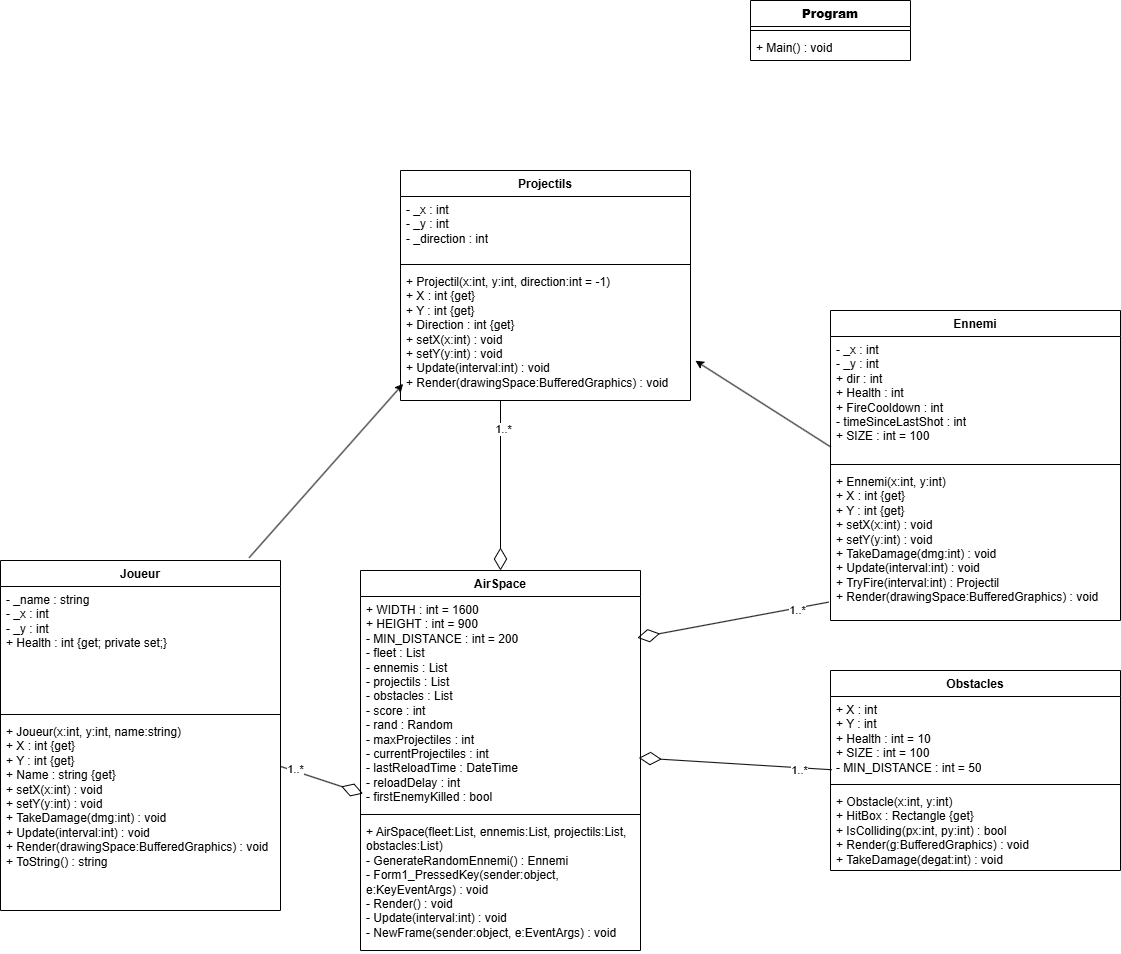

The diagram above was exported from draw.io. Its source (the exported page's mxGraphModel, read from the mxfile embedded in the PNG):
<mxGraphModel dx="1067" dy="1021" grid="1" gridSize="10" guides="1" tooltips="1" connect="1" arrows="1" fold="1" page="1" pageScale="1" pageWidth="827" pageHeight="1169" math="0" shadow="0">
  <root>
    <mxCell id="0" />
    <mxCell id="1" parent="0" />
    <mxCell id="Zh0PweOnvIGANbKBGEIN-1" value="Joueur" style="swimlane;fontStyle=1;align=center;verticalAlign=top;childLayout=stackLayout;horizontal=1;startSize=26;horizontalStack=0;resizeParent=1;resizeParentMax=0;resizeLast=0;collapsible=1;marginBottom=0;whiteSpace=wrap;html=1;" vertex="1" parent="1">
      <mxGeometry x="40" y="700" width="280" height="350" as="geometry" />
    </mxCell>
    <mxCell id="Zh0PweOnvIGANbKBGEIN-2" value="- _name : string&#10;- _x : int&#10;- _y : int&#10;+ Health : int {get; private set;}" style="text;strokeColor=none;fillColor=none;align=left;verticalAlign=top;spacingLeft=4;spacingRight=4;overflow=hidden;rotatable=0;points=[[0,0.5],[1,0.5]];portConstraint=eastwest;whiteSpace=wrap;html=1;" vertex="1" parent="Zh0PweOnvIGANbKBGEIN-1">
      <mxGeometry y="26" width="280" height="124" as="geometry" />
    </mxCell>
    <mxCell id="Zh0PweOnvIGANbKBGEIN-3" value="" style="line;strokeWidth=1;fillColor=none;align=left;verticalAlign=middle;spacingTop=-1;spacingLeft=3;spacingRight=3;rotatable=0;labelPosition=right;points=[];portConstraint=eastwest;strokeColor=inherit;" vertex="1" parent="Zh0PweOnvIGANbKBGEIN-1">
      <mxGeometry y="150" width="280" height="8" as="geometry" />
    </mxCell>
    <mxCell id="Zh0PweOnvIGANbKBGEIN-4" value="+ Joueur(x:int, y:int, name:string)&#10;+ X : int {get}&#10;+ Y : int {get}&#10;+ Name : string {get}&#10;+ setX(x:int) : void&#10;+ setY(y:int) : void&#10;+ TakeDamage(dmg:int) : void&#10;+ Update(interval:int) : void&#10;+ Render(drawingSpace:BufferedGraphics) : void&#10;+ ToString() : string" style="text;strokeColor=none;fillColor=none;align=left;verticalAlign=top;spacingLeft=4;spacingRight=4;overflow=hidden;rotatable=0;points=[[0,0.5],[1,0.5]];portConstraint=eastwest;whiteSpace=wrap;html=1;" vertex="1" parent="Zh0PweOnvIGANbKBGEIN-1">
      <mxGeometry y="158" width="280" height="192" as="geometry" />
    </mxCell>
    <mxCell id="Zh0PweOnvIGANbKBGEIN-5" value="Ennemi" style="swimlane;fontStyle=1;align=center;verticalAlign=top;childLayout=stackLayout;horizontal=1;startSize=26;horizontalStack=0;resizeParent=1;resizeParentMax=0;resizeLast=0;collapsible=1;marginBottom=0;whiteSpace=wrap;html=1;" vertex="1" parent="1">
      <mxGeometry x="870" y="450" width="290" height="310" as="geometry" />
    </mxCell>
    <mxCell id="Zh0PweOnvIGANbKBGEIN-6" value="- _x : int&#10;- _y : int&#10;+ dir : int&#10;+ Health : int&#10;+ FireCooldown : int&#10;- timeSinceLastShot : int&#10;+ SIZE : int = 100" style="text;strokeColor=none;fillColor=none;align=left;verticalAlign=top;spacingLeft=4;spacingRight=4;overflow=hidden;rotatable=0;points=[[0,0.5],[1,0.5]];portConstraint=eastwest;whiteSpace=wrap;html=1;" vertex="1" parent="Zh0PweOnvIGANbKBGEIN-5">
      <mxGeometry y="26" width="290" height="124" as="geometry" />
    </mxCell>
    <mxCell id="Zh0PweOnvIGANbKBGEIN-7" value="" style="line;strokeWidth=1;fillColor=none;align=left;verticalAlign=middle;spacingTop=-1;spacingLeft=3;spacingRight=3;rotatable=0;labelPosition=right;points=[];portConstraint=eastwest;strokeColor=inherit;" vertex="1" parent="Zh0PweOnvIGANbKBGEIN-5">
      <mxGeometry y="150" width="290" height="8" as="geometry" />
    </mxCell>
    <mxCell id="Zh0PweOnvIGANbKBGEIN-8" value="+ Ennemi(x:int, y:int)&#10;+ X : int {get}&#10;+ Y : int {get}&#10;+ setX(x:int) : void&#10;+ setY(y:int) : void&#10;+ TakeDamage(dmg:int) : void&#10;+ Update(interval:int) : void&#10;+ TryFire(interval:int) : Projectil&#10;+ Render(drawingSpace:BufferedGraphics) : void" style="text;strokeColor=none;fillColor=none;align=left;verticalAlign=top;spacingLeft=4;spacingRight=4;overflow=hidden;rotatable=0;points=[[0,0.5],[1,0.5]];portConstraint=eastwest;whiteSpace=wrap;html=1;" vertex="1" parent="Zh0PweOnvIGANbKBGEIN-5">
      <mxGeometry y="158" width="290" height="152" as="geometry" />
    </mxCell>
    <mxCell id="Zh0PweOnvIGANbKBGEIN-9" value="Projectils" style="swimlane;fontStyle=1;align=center;verticalAlign=top;childLayout=stackLayout;horizontal=1;startSize=26;horizontalStack=0;resizeParent=1;resizeParentMax=0;resizeLast=0;collapsible=1;marginBottom=0;whiteSpace=wrap;html=1;" vertex="1" parent="1">
      <mxGeometry x="440" y="310" width="290" height="230" as="geometry" />
    </mxCell>
    <mxCell id="Zh0PweOnvIGANbKBGEIN-10" value="- _x : int&#10;- _y : int&#10;- _direction : int" style="text;strokeColor=none;fillColor=none;align=left;verticalAlign=top;spacingLeft=4;spacingRight=4;overflow=hidden;rotatable=0;points=[[0,0.5],[1,0.5]];portConstraint=eastwest;whiteSpace=wrap;html=1;" vertex="1" parent="Zh0PweOnvIGANbKBGEIN-9">
      <mxGeometry y="26" width="290" height="64" as="geometry" />
    </mxCell>
    <mxCell id="Zh0PweOnvIGANbKBGEIN-11" value="" style="line;strokeWidth=1;fillColor=none;align=left;verticalAlign=middle;spacingTop=-1;spacingLeft=3;spacingRight=3;rotatable=0;labelPosition=right;points=[];portConstraint=eastwest;strokeColor=inherit;" vertex="1" parent="Zh0PweOnvIGANbKBGEIN-9">
      <mxGeometry y="90" width="290" height="8" as="geometry" />
    </mxCell>
    <mxCell id="Zh0PweOnvIGANbKBGEIN-12" value="+ Projectil(x:int, y:int, direction:int = -1)&#10;+ X : int {get}&#10;+ Y : int {get}&#10;+ Direction : int {get}&#10;+ setX(x:int) : void&#10;+ setY(y:int) : void&#10;+ Update(interval:int) : void&#10;+ Render(drawingSpace:BufferedGraphics) : void" style="text;strokeColor=none;fillColor=none;align=left;verticalAlign=top;spacingLeft=4;spacingRight=4;overflow=hidden;rotatable=0;points=[[0,0.5],[1,0.5]];portConstraint=eastwest;whiteSpace=wrap;html=1;" vertex="1" parent="Zh0PweOnvIGANbKBGEIN-9">
      <mxGeometry y="98" width="290" height="132" as="geometry" />
    </mxCell>
    <mxCell id="Zh0PweOnvIGANbKBGEIN-13" value="AirSpace" style="swimlane;fontStyle=1;align=center;verticalAlign=top;childLayout=stackLayout;horizontal=1;startSize=26;horizontalStack=0;resizeParent=1;resizeParentMax=0;resizeLast=0;collapsible=1;marginBottom=0;whiteSpace=wrap;html=1;" vertex="1" parent="1">
      <mxGeometry x="400" y="710" width="280" height="380" as="geometry" />
    </mxCell>
    <mxCell id="Zh0PweOnvIGANbKBGEIN-14" value="+ WIDTH : int = 1600&#10;+ HEIGHT : int = 900&#10;- MIN_DISTANCE : int = 200&#10;- fleet : List&lt;Joueur&gt;&#10;- ennemis : List&lt;Ennemi&gt;&#10;- projectils : List&lt;Projectil&gt;&#10;- obstacles : List&lt;Obstacle&gt;&#10;- score : int&#10;- rand : Random&#10;- maxProjectiles : int&#10;- currentProjectiles : int&#10;- lastReloadTime : DateTime&#10;- reloadDelay : int&#10;- firstEnemyKilled : bool" style="text;strokeColor=none;fillColor=none;align=left;verticalAlign=top;spacingLeft=4;spacingRight=4;overflow=hidden;rotatable=0;points=[[0,0.5],[1,0.5]];portConstraint=eastwest;whiteSpace=wrap;html=1;" vertex="1" parent="Zh0PweOnvIGANbKBGEIN-13">
      <mxGeometry y="26" width="280" height="214" as="geometry" />
    </mxCell>
    <mxCell id="Zh0PweOnvIGANbKBGEIN-15" value="" style="line;strokeWidth=1;fillColor=none;align=left;verticalAlign=middle;spacingTop=-1;spacingLeft=3;spacingRight=3;rotatable=0;labelPosition=right;points=[];portConstraint=eastwest;strokeColor=inherit;" vertex="1" parent="Zh0PweOnvIGANbKBGEIN-13">
      <mxGeometry y="240" width="280" height="8" as="geometry" />
    </mxCell>
    <mxCell id="Zh0PweOnvIGANbKBGEIN-16" value="+ AirSpace(fleet:List&lt;Joueur&gt;, ennemis:List&lt;Ennemi&gt;, projectils:List&lt;Projectil&gt;, obstacles:List&lt;Obstacle&gt;)&#10;- GenerateRandomEnnemi() : Ennemi&#10;- Form1_PressedKey(sender:object, e:KeyEventArgs) : void&#10;- Render() : void&#10;- Update(interval:int) : void&#10;- NewFrame(sender:object, e:EventArgs) : void" style="text;strokeColor=none;fillColor=none;align=left;verticalAlign=top;spacingLeft=4;spacingRight=4;overflow=hidden;rotatable=0;points=[[0,0.5],[1,0.5]];portConstraint=eastwest;whiteSpace=wrap;html=1;" vertex="1" parent="Zh0PweOnvIGANbKBGEIN-13">
      <mxGeometry y="248" width="280" height="132" as="geometry" />
    </mxCell>
    <mxCell id="Zh0PweOnvIGANbKBGEIN-17" value="&lt;b&gt;Program&lt;/b&gt;" style="swimlane;fontStyle=1;align=center;verticalAlign=top;childLayout=stackLayout;horizontal=1;startSize=26;horizontalStack=0;resizeParent=1;resizeParentMax=0;resizeLast=0;collapsible=1;marginBottom=0;whiteSpace=wrap;html=1;" vertex="1" parent="1">
      <mxGeometry x="790" y="140" width="160" height="60" as="geometry" />
    </mxCell>
    <mxCell id="Zh0PweOnvIGANbKBGEIN-18" value="" style="line;strokeWidth=1;fillColor=none;align=left;verticalAlign=middle;spacingTop=-1;spacingLeft=3;spacingRight=3;rotatable=0;labelPosition=right;points=[];portConstraint=eastwest;strokeColor=inherit;" vertex="1" parent="Zh0PweOnvIGANbKBGEIN-17">
      <mxGeometry y="26" width="160" height="8" as="geometry" />
    </mxCell>
    <mxCell id="Zh0PweOnvIGANbKBGEIN-19" value="+ Main() : void" style="text;strokeColor=none;fillColor=none;align=left;verticalAlign=top;spacingLeft=4;spacingRight=4;overflow=hidden;rotatable=0;points=[[0,0.5],[1,0.5]];portConstraint=eastwest;whiteSpace=wrap;html=1;" vertex="1" parent="Zh0PweOnvIGANbKBGEIN-17">
      <mxGeometry y="34" width="160" height="26" as="geometry" />
    </mxCell>
    <mxCell id="Zh0PweOnvIGANbKBGEIN-20" value="" style="endArrow=diamondThin;html=1;rounded=0;exitX=0.999;exitY=0.249;exitDx=0;exitDy=0;exitPerimeter=0;entryX=0.009;entryY=0.921;entryDx=0;entryDy=0;endFill=0;endSize=20;entryPerimeter=0;" edge="1" parent="1" source="Zh0PweOnvIGANbKBGEIN-4" target="Zh0PweOnvIGANbKBGEIN-14">
      <mxGeometry width="50" height="50" relative="1" as="geometry">
        <mxPoint x="240" y="600" as="sourcePoint" />
        <mxPoint x="420" y="1046" as="targetPoint" />
      </mxGeometry>
    </mxCell>
    <mxCell id="Zh0PweOnvIGANbKBGEIN-21" value="1..*" style="edgeLabel;html=1;align=center;verticalAlign=middle;resizable=0;points=[];" vertex="1" connectable="0" parent="Zh0PweOnvIGANbKBGEIN-20">
      <mxGeometry x="-0.6563" y="2" relative="1" as="geometry">
        <mxPoint as="offset" />
      </mxGeometry>
    </mxCell>
    <mxCell id="Zh0PweOnvIGANbKBGEIN-22" value="" style="endArrow=diamondThin;html=1;rounded=0;exitX=0.999;exitY=0.249;exitDx=0;exitDy=0;exitPerimeter=0;entryX=0.5;entryY=0;entryDx=0;entryDy=0;endFill=0;endSize=20;" edge="1" parent="1" target="Zh0PweOnvIGANbKBGEIN-13">
      <mxGeometry width="50" height="50" relative="1" as="geometry">
        <mxPoint x="540" y="540" as="sourcePoint" />
        <mxPoint x="623" y="567" as="targetPoint" />
      </mxGeometry>
    </mxCell>
    <mxCell id="Zh0PweOnvIGANbKBGEIN-23" value="1..*" style="edgeLabel;html=1;align=center;verticalAlign=middle;resizable=0;points=[];" vertex="1" connectable="0" parent="Zh0PweOnvIGANbKBGEIN-22">
      <mxGeometry x="-0.6563" y="2" relative="1" as="geometry">
        <mxPoint as="offset" />
      </mxGeometry>
    </mxCell>
    <mxCell id="Zh0PweOnvIGANbKBGEIN-24" value="" style="endArrow=diamondThin;html=1;rounded=0;exitX=-0.006;exitY=0.879;exitDx=0;exitDy=0;exitPerimeter=0;entryX=0.989;entryY=0.193;entryDx=0;entryDy=0;endFill=0;endSize=20;entryPerimeter=0;" edge="1" parent="1" source="Zh0PweOnvIGANbKBGEIN-8" target="Zh0PweOnvIGANbKBGEIN-14">
      <mxGeometry width="50" height="50" relative="1" as="geometry">
        <mxPoint x="630" y="700" as="sourcePoint" />
        <mxPoint x="630" y="870" as="targetPoint" />
      </mxGeometry>
    </mxCell>
    <mxCell id="Zh0PweOnvIGANbKBGEIN-25" value="1..*" style="edgeLabel;html=1;align=center;verticalAlign=middle;resizable=0;points=[];" vertex="1" connectable="0" parent="Zh0PweOnvIGANbKBGEIN-24">
      <mxGeometry x="-0.6563" y="2" relative="1" as="geometry">
        <mxPoint as="offset" />
      </mxGeometry>
    </mxCell>
    <mxCell id="Zh0PweOnvIGANbKBGEIN-26" value="" style="endArrow=diamondThin;html=1;rounded=0;exitX=0.005;exitY=0.872;exitDx=0;exitDy=0;exitPerimeter=0;entryX=0.994;entryY=0.754;entryDx=0;entryDy=0;endFill=0;endSize=20;entryPerimeter=0;" edge="1" parent="1" source="Zh0PweOnvIGANbKBGEIN-29" target="Zh0PweOnvIGANbKBGEIN-14">
      <mxGeometry width="50" height="50" relative="1" as="geometry">
        <mxPoint x="861.0500000000002" y="1116.516" as="sourcePoint" />
        <mxPoint x="840" y="815" as="targetPoint" />
      </mxGeometry>
    </mxCell>
    <mxCell id="Zh0PweOnvIGANbKBGEIN-27" value="1..*" style="edgeLabel;html=1;align=center;verticalAlign=middle;resizable=0;points=[];" vertex="1" connectable="0" parent="Zh0PweOnvIGANbKBGEIN-26">
      <mxGeometry x="-0.6563" y="2" relative="1" as="geometry">
        <mxPoint as="offset" />
      </mxGeometry>
    </mxCell>
    <mxCell id="Zh0PweOnvIGANbKBGEIN-28" value="Obstacles" style="swimlane;fontStyle=1;align=center;verticalAlign=top;childLayout=stackLayout;horizontal=1;startSize=26;horizontalStack=0;resizeParent=1;resizeParentMax=0;resizeLast=0;collapsible=1;marginBottom=0;whiteSpace=wrap;html=1;" vertex="1" parent="1">
      <mxGeometry x="870" y="810" width="290" height="200" as="geometry" />
    </mxCell>
    <mxCell id="Zh0PweOnvIGANbKBGEIN-29" value="+ X : int&#10;+ Y : int&#10;+ Health : int = 10&#10;+ SIZE : int = 100&#10;- MIN_DISTANCE : int = 50" style="text;strokeColor=none;fillColor=none;align=left;verticalAlign=top;spacingLeft=4;spacingRight=4;overflow=hidden;rotatable=0;points=[[0,0.5],[1,0.5]];portConstraint=eastwest;whiteSpace=wrap;html=1;" vertex="1" parent="Zh0PweOnvIGANbKBGEIN-28">
      <mxGeometry y="26" width="290" height="84" as="geometry" />
    </mxCell>
    <mxCell id="Zh0PweOnvIGANbKBGEIN-30" value="" style="line;strokeWidth=1;fillColor=none;align=left;verticalAlign=middle;spacingTop=-1;spacingLeft=3;spacingRight=3;rotatable=0;labelPosition=right;points=[];portConstraint=eastwest;strokeColor=inherit;" vertex="1" parent="Zh0PweOnvIGANbKBGEIN-28">
      <mxGeometry y="110" width="290" height="8" as="geometry" />
    </mxCell>
    <mxCell id="Zh0PweOnvIGANbKBGEIN-31" value="+ Obstacle(x:int, y:int)&#10;+ HitBox : Rectangle {get}&#10;+ IsColliding(px:int, py:int) : bool&#10;+ Render(g:BufferedGraphics) : void&#10;+ TakeDamage(degat:int) : void" style="text;strokeColor=none;fillColor=none;align=left;verticalAlign=top;spacingLeft=4;spacingRight=4;overflow=hidden;rotatable=0;points=[[0,0.5],[1,0.5]];portConstraint=eastwest;whiteSpace=wrap;html=1;" vertex="1" parent="Zh0PweOnvIGANbKBGEIN-28">
      <mxGeometry y="118" width="290" height="82" as="geometry" />
    </mxCell>
    <mxCell id="Zh0PweOnvIGANbKBGEIN-32" value="" style="endArrow=classic;html=1;rounded=0;exitX=0.001;exitY=0.891;exitDx=0;exitDy=0;exitPerimeter=0;entryX=1.017;entryY=0.699;entryDx=0;entryDy=0;entryPerimeter=0;" edge="1" parent="1" source="Zh0PweOnvIGANbKBGEIN-6" target="Zh0PweOnvIGANbKBGEIN-12">
      <mxGeometry width="50" height="50" relative="1" as="geometry">
        <mxPoint x="860" y="610" as="sourcePoint" />
        <mxPoint x="700" y="660" as="targetPoint" />
      </mxGeometry>
    </mxCell>
    <mxCell id="Zh0PweOnvIGANbKBGEIN-33" value="" style="endArrow=classic;html=1;rounded=0;exitX=0.888;exitY=-0.008;exitDx=0;exitDy=0;exitPerimeter=0;entryX=0.009;entryY=0.874;entryDx=0;entryDy=0;entryPerimeter=0;" edge="1" parent="1" source="Zh0PweOnvIGANbKBGEIN-1" target="Zh0PweOnvIGANbKBGEIN-12">
      <mxGeometry width="50" height="50" relative="1" as="geometry">
        <mxPoint x="935" y="616" as="sourcePoint" />
        <mxPoint x="800" y="530" as="targetPoint" />
      </mxGeometry>
    </mxCell>
  </root>
</mxGraphModel>